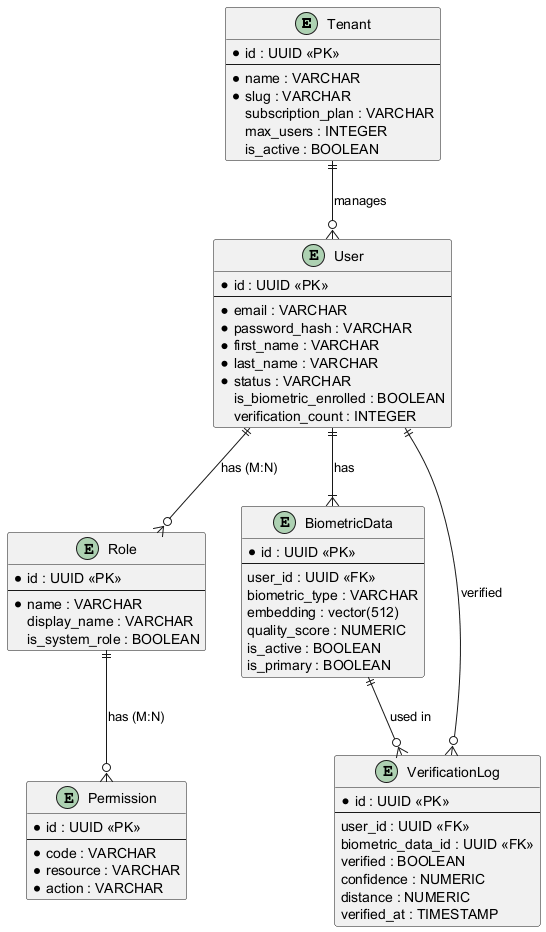

The diagram above was rendered by PlantUML. Its source (embedded in the PNG):
@startuml core_entities_er

entity "Tenant" as tenant {
    * id : UUID <<PK>>
    --
    * name : VARCHAR
    * slug : VARCHAR
    subscription_plan : VARCHAR
    max_users : INTEGER
    is_active : BOOLEAN
}

entity "User" as user {
    * id : UUID <<PK>>
    --
    * email : VARCHAR
    * password_hash : VARCHAR
    * first_name : VARCHAR
    * last_name : VARCHAR
    * status : VARCHAR
    is_biometric_enrolled : BOOLEAN
    verification_count : INTEGER
}

entity "Role" as role {
    * id : UUID <<PK>>
    --
    * name : VARCHAR
    display_name : VARCHAR
    is_system_role : BOOLEAN
}

entity "Permission" as permission {
    * id : UUID <<PK>>
    --
    * code : VARCHAR
    * resource : VARCHAR
    * action : VARCHAR
}

entity "BiometricData" as biometric {
    * id : UUID <<PK>>
    --
    user_id : UUID <<FK>>
    biometric_type : VARCHAR
    embedding : vector(512)
    quality_score : NUMERIC
    is_active : BOOLEAN
    is_primary : BOOLEAN
}

entity "VerificationLog" as verification {
    * id : UUID <<PK>>
    --
    user_id : UUID <<FK>>
    biometric_data_id : UUID <<FK>>
    verified : BOOLEAN
    confidence : NUMERIC
    distance : NUMERIC
    verified_at : TIMESTAMP
}

' Relationships
tenant ||--o{ user : "manages"
user ||--o{ role : "has (M:N)"
role ||--o{ permission : "has (M:N)"
user ||--|{ biometric : "has"
user ||--o{ verification : "verified"
biometric ||--o{ verification : "used in"

@enduml